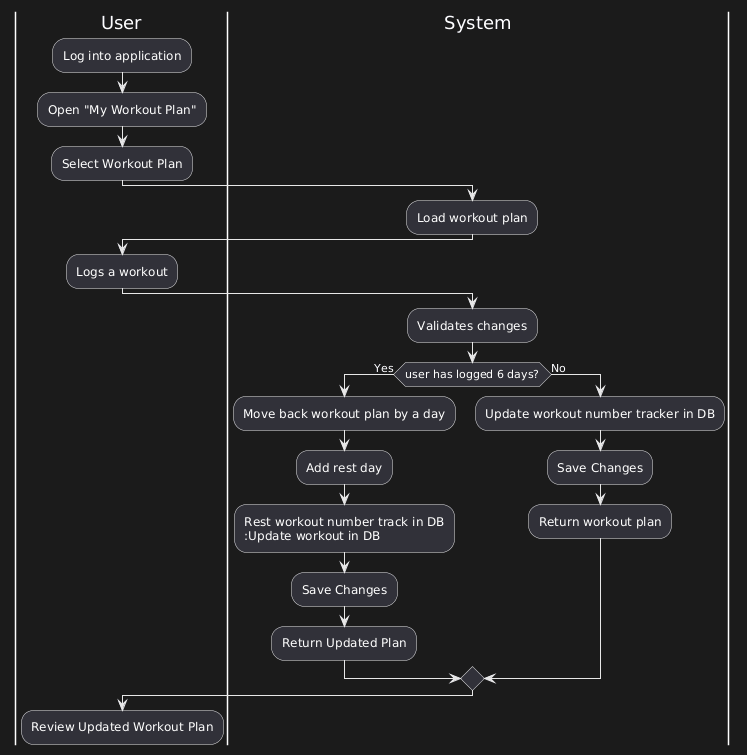

The diagram above was rendered by PlantUML. Its source (embedded in the PNG):
@startuml
|User|
:Log into application; 
:Open "My Workout Plan"; 
:Select Workout Plan; 

|System|
:Load workout plan; 

|User|
:Logs a workout; 

|System| 
:Validates changes; 
if (user has logged 6 days?) then (Yes)
 :Move back workout plan by a day; 
 :Add rest day;
 :Rest workout number track in DB
 :Update workout in DB; 
 :Save Changes; 
 :Return Updated Plan;
else (No)
 :Update workout number tracker in DB; 
 :Save Changes; 
 :Return workout plan;
endif

|User|
:Review Updated Workout Plan;
@enduml